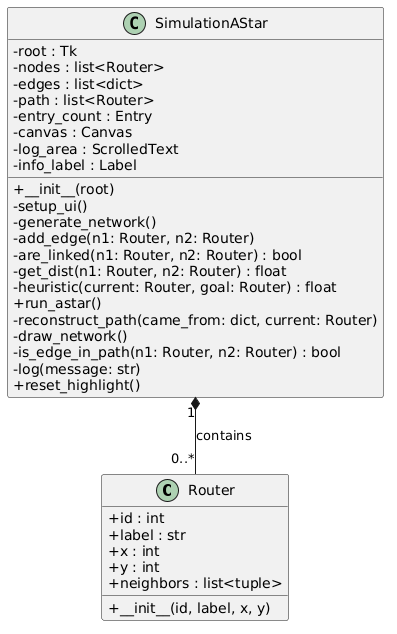

The diagram above was rendered by PlantUML. Its source (embedded in the PNG):
@startuml
skinparam classAttributeIconSize 0

class Router {
  + id : int
  + label : str
  + x : int
  + y : int
  + neighbors : list<tuple>
  + __init__(id, label, x, y)
}

class SimulationAStar {
  - root : Tk
  - nodes : list<Router>
  - edges : list<dict>
  - path : list<Router>
  - entry_count : Entry
  - canvas : Canvas
  - log_area : ScrolledText
  - info_label : Label
  + __init__(root)
  - setup_ui()
  - generate_network()
  - add_edge(n1: Router, n2: Router)
  - are_linked(n1: Router, n2: Router) : bool
  - get_dist(n1: Router, n2: Router) : float
  - heuristic(current: Router, goal: Router) : float
  + run_astar()
  - reconstruct_path(came_from: dict, current: Router)
  - draw_network()
  - is_edge_in_path(n1: Router, n2: Router) : bool
  - log(message: str)
  + reset_highlight()
}

SimulationAStar "1" *-- "0..*" Router : contains
@enduml